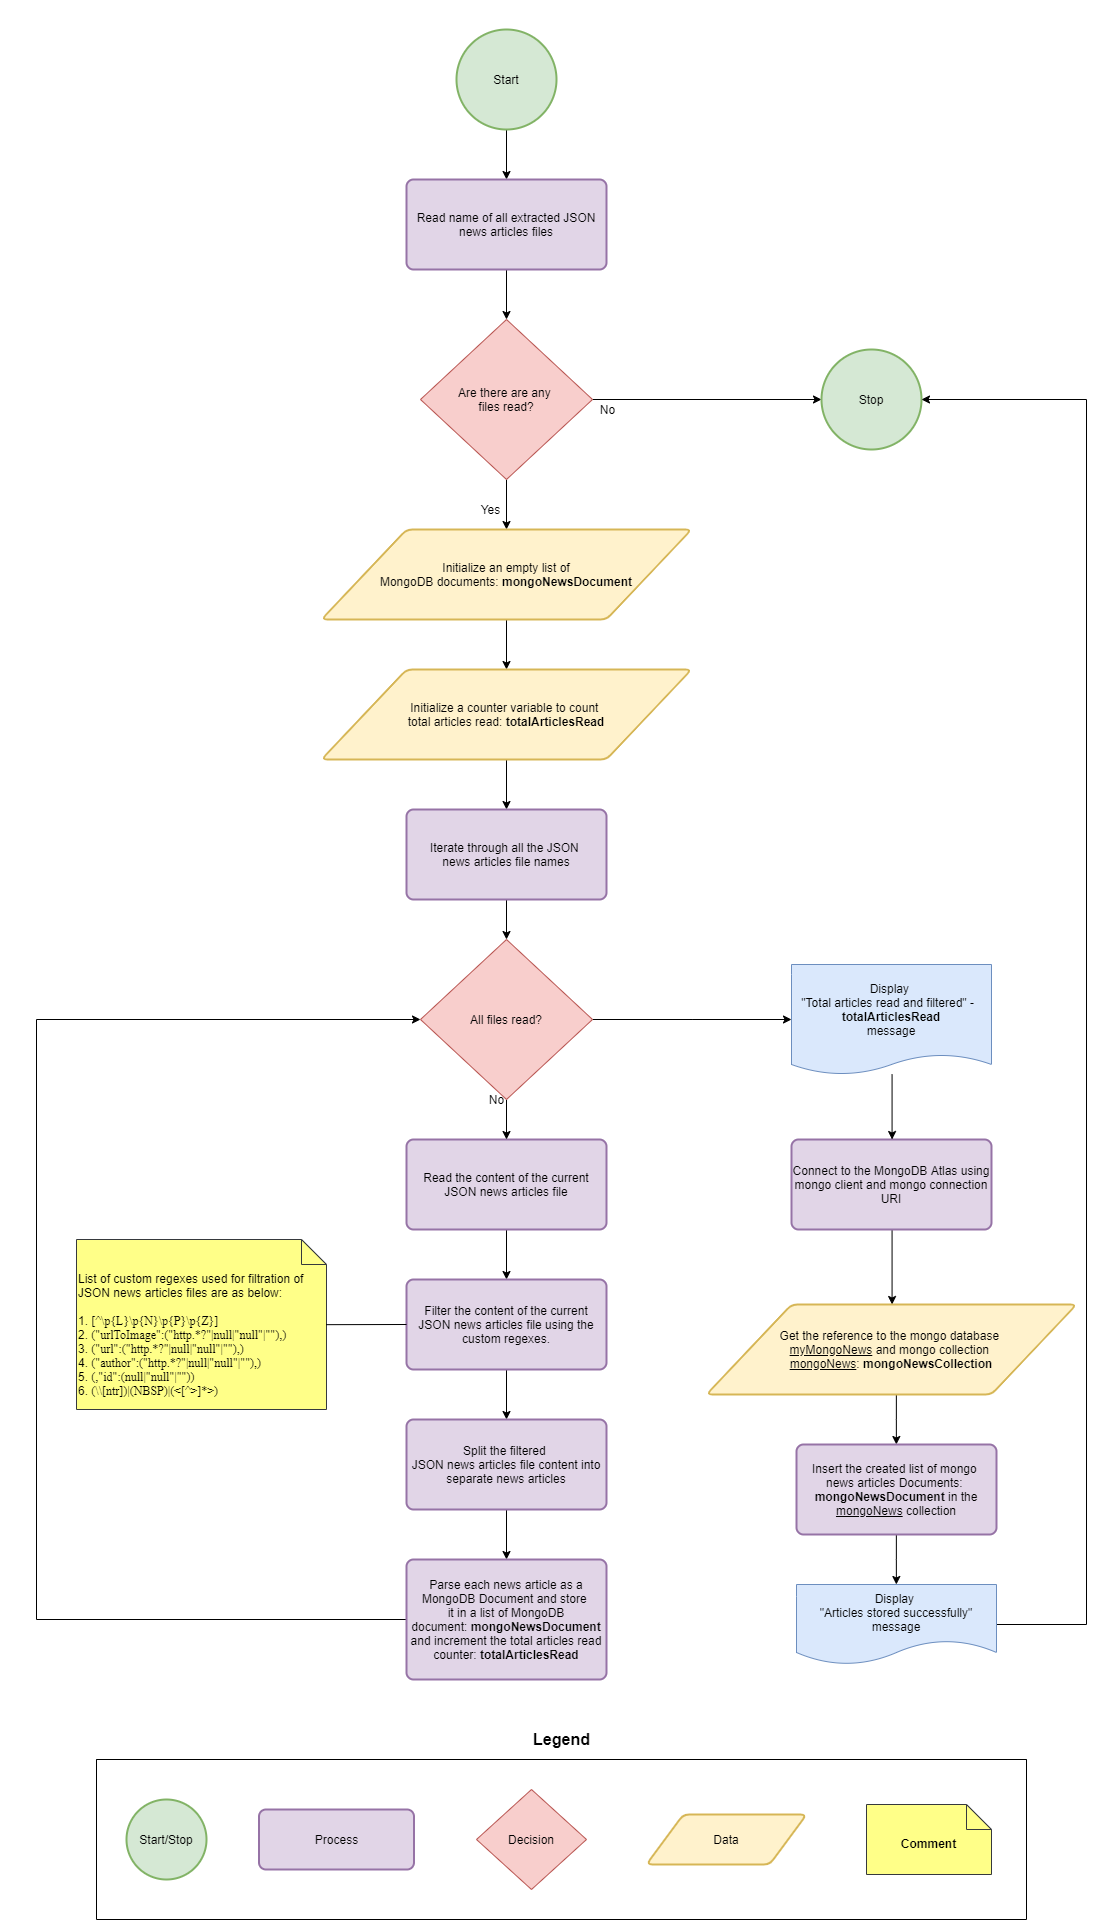

The diagram above was exported from draw.io. Its source (the exported page's mxGraphModel, read from the mxfile embedded in the PNG):
<mxGraphModel dx="2333" dy="1927" grid="1" gridSize="10" guides="1" tooltips="1" connect="1" arrows="1" fold="1" page="1" pageScale="1" pageWidth="850" pageHeight="1100" math="0" shadow="0">
  <root>
    <mxCell id="0" />
    <mxCell id="1" parent="0" />
    <mxCell id="wNbjCapOzUzZijmuqMIr-1" value="" style="edgeStyle=orthogonalEdgeStyle;rounded=0;orthogonalLoop=1;jettySize=auto;html=1;exitX=0.5;exitY=1;exitDx=0;exitDy=0;" edge="1" parent="1" source="wNbjCapOzUzZijmuqMIr-8" target="_NQKYNjM5cvIHBLU_N5V-3">
      <mxGeometry relative="1" as="geometry">
        <mxPoint x="420.0000000000001" y="170" as="sourcePoint" />
      </mxGeometry>
    </mxCell>
    <mxCell id="wNbjCapOzUzZijmuqMIr-7" style="edgeStyle=orthogonalEdgeStyle;rounded=0;orthogonalLoop=1;jettySize=auto;html=1;entryX=0;entryY=0.5;entryDx=0;entryDy=0;entryPerimeter=0;" edge="1" parent="1" source="_NQKYNjM5cvIHBLU_N5V-3" target="wNbjCapOzUzZijmuqMIr-6">
      <mxGeometry relative="1" as="geometry" />
    </mxCell>
    <mxCell id="wNbjCapOzUzZijmuqMIr-12" value="" style="edgeStyle=orthogonalEdgeStyle;rounded=0;orthogonalLoop=1;jettySize=auto;html=1;" edge="1" parent="1" source="_NQKYNjM5cvIHBLU_N5V-3" target="wNbjCapOzUzZijmuqMIr-11">
      <mxGeometry relative="1" as="geometry" />
    </mxCell>
    <mxCell id="_NQKYNjM5cvIHBLU_N5V-3" value="Are there are any &lt;br&gt;files read?" style="rhombus;whiteSpace=wrap;html=1;fillColor=#f8cecc;strokeColor=#b85450;" parent="1" vertex="1">
      <mxGeometry x="334" y="140" width="172" height="160" as="geometry" />
    </mxCell>
    <mxCell id="wNbjCapOzUzZijmuqMIr-5" value="" style="edgeStyle=orthogonalEdgeStyle;rounded=0;orthogonalLoop=1;jettySize=auto;html=1;entryX=0.5;entryY=0;entryDx=0;entryDy=0;" edge="1" parent="1" source="wNbjCapOzUzZijmuqMIr-4" target="wNbjCapOzUzZijmuqMIr-8">
      <mxGeometry relative="1" as="geometry">
        <mxPoint x="420" y="90" as="targetPoint" />
      </mxGeometry>
    </mxCell>
    <mxCell id="wNbjCapOzUzZijmuqMIr-4" value="Start" style="strokeWidth=2;html=1;shape=mxgraph.flowchart.start_2;whiteSpace=wrap;fillColor=#d5e8d4;strokeColor=#82b366;" vertex="1" parent="1">
      <mxGeometry x="370" y="-150" width="100" height="100" as="geometry" />
    </mxCell>
    <mxCell id="wNbjCapOzUzZijmuqMIr-6" value="Stop" style="strokeWidth=2;html=1;shape=mxgraph.flowchart.start_2;whiteSpace=wrap;fillColor=#d5e8d4;strokeColor=#82b366;" vertex="1" parent="1">
      <mxGeometry x="735" y="170" width="100" height="100" as="geometry" />
    </mxCell>
    <mxCell id="wNbjCapOzUzZijmuqMIr-8" value="&lt;span&gt;Read name of all extracted JSON news articles files&lt;/span&gt;" style="rounded=1;whiteSpace=wrap;html=1;absoluteArcSize=1;arcSize=14;strokeWidth=2;fillColor=#e1d5e7;strokeColor=#9673a6;" vertex="1" parent="1">
      <mxGeometry x="320" width="200" height="90" as="geometry" />
    </mxCell>
    <mxCell id="wNbjCapOzUzZijmuqMIr-10" value="No" style="text;html=1;align=center;verticalAlign=middle;resizable=0;points=[];autosize=1;strokeColor=none;" vertex="1" parent="1">
      <mxGeometry x="506" y="220" width="30" height="20" as="geometry" />
    </mxCell>
    <mxCell id="wNbjCapOzUzZijmuqMIr-15" value="" style="edgeStyle=orthogonalEdgeStyle;rounded=0;orthogonalLoop=1;jettySize=auto;html=1;" edge="1" parent="1" source="wNbjCapOzUzZijmuqMIr-11" target="wNbjCapOzUzZijmuqMIr-14">
      <mxGeometry relative="1" as="geometry" />
    </mxCell>
    <mxCell id="wNbjCapOzUzZijmuqMIr-11" value="Initialize an empty list of&lt;br&gt;MongoDB documents: &lt;b&gt;mongoNewsDocument&lt;/b&gt;" style="shape=parallelogram;html=1;strokeWidth=2;perimeter=parallelogramPerimeter;whiteSpace=wrap;rounded=1;arcSize=12;size=0.23;fillColor=#fff2cc;strokeColor=#d6b656;" vertex="1" parent="1">
      <mxGeometry x="235" y="350" width="370" height="90" as="geometry" />
    </mxCell>
    <mxCell id="wNbjCapOzUzZijmuqMIr-13" value="Yes" style="text;html=1;align=center;verticalAlign=middle;resizable=0;points=[];autosize=1;strokeColor=none;" vertex="1" parent="1">
      <mxGeometry x="389" y="320" width="30" height="20" as="geometry" />
    </mxCell>
    <mxCell id="wNbjCapOzUzZijmuqMIr-17" value="" style="edgeStyle=orthogonalEdgeStyle;rounded=0;orthogonalLoop=1;jettySize=auto;html=1;" edge="1" parent="1" source="wNbjCapOzUzZijmuqMIr-14" target="wNbjCapOzUzZijmuqMIr-16">
      <mxGeometry relative="1" as="geometry" />
    </mxCell>
    <mxCell id="wNbjCapOzUzZijmuqMIr-14" value="Initialize a counter variable to count &lt;br&gt;total articles read: &lt;b&gt;totalArticlesRead&lt;/b&gt;" style="shape=parallelogram;html=1;strokeWidth=2;perimeter=parallelogramPerimeter;whiteSpace=wrap;rounded=1;arcSize=12;size=0.23;fillColor=#fff2cc;strokeColor=#d6b656;" vertex="1" parent="1">
      <mxGeometry x="235" y="490" width="370" height="90" as="geometry" />
    </mxCell>
    <mxCell id="wNbjCapOzUzZijmuqMIr-29" value="" style="edgeStyle=orthogonalEdgeStyle;rounded=0;orthogonalLoop=1;jettySize=auto;html=1;" edge="1" parent="1" source="wNbjCapOzUzZijmuqMIr-16" target="wNbjCapOzUzZijmuqMIr-28">
      <mxGeometry relative="1" as="geometry" />
    </mxCell>
    <mxCell id="wNbjCapOzUzZijmuqMIr-16" value="&lt;span&gt;Iterate through all the JSON &lt;br&gt;news articles file names&lt;/span&gt;" style="rounded=1;whiteSpace=wrap;html=1;absoluteArcSize=1;arcSize=14;strokeWidth=2;fillColor=#e1d5e7;strokeColor=#9673a6;" vertex="1" parent="1">
      <mxGeometry x="320" y="630" width="200" height="90" as="geometry" />
    </mxCell>
    <mxCell id="wNbjCapOzUzZijmuqMIr-21" value="" style="edgeStyle=orthogonalEdgeStyle;rounded=0;orthogonalLoop=1;jettySize=auto;html=1;" edge="1" parent="1" source="wNbjCapOzUzZijmuqMIr-18" target="wNbjCapOzUzZijmuqMIr-20">
      <mxGeometry relative="1" as="geometry" />
    </mxCell>
    <mxCell id="wNbjCapOzUzZijmuqMIr-18" value="Read the content of the current&lt;br&gt;JSON news articles file" style="rounded=1;whiteSpace=wrap;html=1;absoluteArcSize=1;arcSize=14;strokeWidth=2;fillColor=#e1d5e7;strokeColor=#9673a6;" vertex="1" parent="1">
      <mxGeometry x="320" y="960" width="200" height="90" as="geometry" />
    </mxCell>
    <mxCell id="wNbjCapOzUzZijmuqMIr-33" value="" style="edgeStyle=orthogonalEdgeStyle;rounded=0;orthogonalLoop=1;jettySize=auto;html=1;" edge="1" parent="1" source="wNbjCapOzUzZijmuqMIr-20" target="wNbjCapOzUzZijmuqMIr-32">
      <mxGeometry relative="1" as="geometry" />
    </mxCell>
    <mxCell id="wNbjCapOzUzZijmuqMIr-20" value="Filter the content of the current JSON news articles file using the custom regexes." style="rounded=1;whiteSpace=wrap;html=1;absoluteArcSize=1;arcSize=14;strokeWidth=2;fillColor=#e1d5e7;strokeColor=#9673a6;" vertex="1" parent="1">
      <mxGeometry x="320" y="1100" width="200" height="90" as="geometry" />
    </mxCell>
    <mxCell id="wNbjCapOzUzZijmuqMIr-24" value="&lt;font style=&quot;font-size: 12px&quot;&gt;List of custom regexes used for filtration of JSON news articles files are as below:&lt;br&gt;&lt;br&gt;1.&amp;nbsp;&lt;span style=&quot;line-height: 107% ; font-family: &amp;#34;times new roman&amp;#34; , serif&quot;&gt;[^\p{L}\p{N}\p{P}\p{Z}]&lt;br&gt;&lt;/span&gt;2.&amp;nbsp;&lt;span style=&quot;line-height: 107% ; font-family: &amp;#34;times new roman&amp;#34; , serif&quot;&gt;(&quot;urlToImage&quot;:(&quot;http.*?&quot;|null|&quot;null&quot;|&quot;&quot;),)&lt;br&gt;&lt;/span&gt;3.&amp;nbsp;&lt;span style=&quot;line-height: 107% ; font-family: &amp;#34;times new roman&amp;#34; , serif&quot;&gt;(&quot;url&quot;:(&quot;http.*?&quot;|null|&quot;null&quot;|&quot;&quot;),)&lt;br&gt;&lt;/span&gt;4.&amp;nbsp;&lt;span style=&quot;line-height: 107% ; font-family: &amp;#34;times new roman&amp;#34; , serif&quot;&gt;(&quot;author&quot;:(&quot;http.*?&quot;|null|&quot;null&quot;|&quot;&quot;),)&lt;br&gt;&lt;/span&gt;5.&amp;nbsp;&lt;span style=&quot;line-height: 107% ; font-family: &amp;#34;times new roman&amp;#34; , serif&quot;&gt;(,&quot;id&quot;:(null|&quot;null&quot;|&quot;&quot;))&lt;br&gt;&lt;/span&gt;6.&amp;nbsp;&lt;span style=&quot;line-height: 107% ; font-family: &amp;#34;times new roman&amp;#34; , serif&quot;&gt;(\\[ntr])|(NBSP)|(&amp;lt;[^&amp;gt;]*&amp;gt;)&lt;/span&gt;&lt;/font&gt;&lt;b&gt;&lt;br&gt;&lt;/b&gt;" style="shape=note2;boundedLbl=1;whiteSpace=wrap;html=1;size=25;verticalAlign=top;align=left;fillColor=#ffff88;strokeColor=#36393d;" vertex="1" parent="1">
      <mxGeometry x="-10" y="1060" width="250" height="170" as="geometry" />
    </mxCell>
    <mxCell id="wNbjCapOzUzZijmuqMIr-27" value="" style="endArrow=none;html=1;entryX=0;entryY=0.5;entryDx=0;entryDy=0;exitX=0.999;exitY=0.501;exitDx=0;exitDy=0;exitPerimeter=0;" edge="1" parent="1" source="wNbjCapOzUzZijmuqMIr-24" target="wNbjCapOzUzZijmuqMIr-20">
      <mxGeometry width="50" height="50" relative="1" as="geometry">
        <mxPoint x="243" y="1145" as="sourcePoint" />
        <mxPoint x="310" y="1170" as="targetPoint" />
      </mxGeometry>
    </mxCell>
    <mxCell id="wNbjCapOzUzZijmuqMIr-30" value="" style="edgeStyle=orthogonalEdgeStyle;rounded=0;orthogonalLoop=1;jettySize=auto;html=1;" edge="1" parent="1" source="wNbjCapOzUzZijmuqMIr-28" target="wNbjCapOzUzZijmuqMIr-18">
      <mxGeometry relative="1" as="geometry" />
    </mxCell>
    <mxCell id="wNbjCapOzUzZijmuqMIr-51" style="edgeStyle=elbowEdgeStyle;rounded=0;orthogonalLoop=1;jettySize=auto;html=1;entryX=0;entryY=0.5;entryDx=0;entryDy=0;" edge="1" parent="1" source="wNbjCapOzUzZijmuqMIr-28" target="wNbjCapOzUzZijmuqMIr-49">
      <mxGeometry relative="1" as="geometry" />
    </mxCell>
    <mxCell id="wNbjCapOzUzZijmuqMIr-28" value="All files read?" style="rhombus;whiteSpace=wrap;html=1;fillColor=#f8cecc;strokeColor=#b85450;" vertex="1" parent="1">
      <mxGeometry x="334" y="760" width="172" height="160" as="geometry" />
    </mxCell>
    <mxCell id="wNbjCapOzUzZijmuqMIr-31" value="No" style="text;html=1;align=center;verticalAlign=middle;resizable=0;points=[];autosize=1;strokeColor=none;" vertex="1" parent="1">
      <mxGeometry x="395" y="910" width="30" height="20" as="geometry" />
    </mxCell>
    <mxCell id="wNbjCapOzUzZijmuqMIr-35" value="" style="edgeStyle=orthogonalEdgeStyle;rounded=0;orthogonalLoop=1;jettySize=auto;html=1;" edge="1" parent="1" source="wNbjCapOzUzZijmuqMIr-32" target="wNbjCapOzUzZijmuqMIr-34">
      <mxGeometry relative="1" as="geometry" />
    </mxCell>
    <mxCell id="wNbjCapOzUzZijmuqMIr-32" value="Split the filtered &lt;br&gt;JSON news articles file content into separate news articles" style="rounded=1;whiteSpace=wrap;html=1;absoluteArcSize=1;arcSize=14;strokeWidth=2;fillColor=#e1d5e7;strokeColor=#9673a6;" vertex="1" parent="1">
      <mxGeometry x="320" y="1240" width="200" height="90" as="geometry" />
    </mxCell>
    <mxCell id="wNbjCapOzUzZijmuqMIr-38" style="edgeStyle=elbowEdgeStyle;rounded=0;orthogonalLoop=1;jettySize=auto;html=1;entryX=0;entryY=0.5;entryDx=0;entryDy=0;" edge="1" parent="1" source="wNbjCapOzUzZijmuqMIr-34" target="wNbjCapOzUzZijmuqMIr-28">
      <mxGeometry relative="1" as="geometry">
        <Array as="points">
          <mxPoint x="-50" y="1110" />
        </Array>
      </mxGeometry>
    </mxCell>
    <mxCell id="wNbjCapOzUzZijmuqMIr-34" value="Parse each news article as a MongoDB Document and store &lt;br&gt;it in a list of MongoDB document:&amp;nbsp;&lt;b&gt;mongoNewsDocument &lt;/b&gt;and increment the total articles read counter:&amp;nbsp;&lt;b&gt;totalArticlesRead&lt;/b&gt;" style="rounded=1;whiteSpace=wrap;html=1;absoluteArcSize=1;arcSize=14;strokeWidth=2;fillColor=#e1d5e7;strokeColor=#9673a6;" vertex="1" parent="1">
      <mxGeometry x="320" y="1380" width="200" height="120" as="geometry" />
    </mxCell>
    <mxCell id="wNbjCapOzUzZijmuqMIr-42" value="" style="edgeStyle=elbowEdgeStyle;rounded=0;orthogonalLoop=1;jettySize=auto;html=1;" edge="1" parent="1" source="wNbjCapOzUzZijmuqMIr-39" target="wNbjCapOzUzZijmuqMIr-41">
      <mxGeometry relative="1" as="geometry" />
    </mxCell>
    <mxCell id="wNbjCapOzUzZijmuqMIr-39" value="Connect to the MongoDB Atlas using mongo client and mongo connection URI" style="rounded=1;whiteSpace=wrap;html=1;absoluteArcSize=1;arcSize=14;strokeWidth=2;fillColor=#e1d5e7;strokeColor=#9673a6;" vertex="1" parent="1">
      <mxGeometry x="705" y="960" width="200" height="90" as="geometry" />
    </mxCell>
    <mxCell id="wNbjCapOzUzZijmuqMIr-47" value="" style="edgeStyle=elbowEdgeStyle;rounded=0;orthogonalLoop=1;jettySize=auto;html=1;" edge="1" parent="1" source="wNbjCapOzUzZijmuqMIr-41" target="wNbjCapOzUzZijmuqMIr-44">
      <mxGeometry relative="1" as="geometry" />
    </mxCell>
    <mxCell id="wNbjCapOzUzZijmuqMIr-41" value="Get the reference to the mongo database &lt;br&gt;&lt;u&gt;myMongoNews&lt;/u&gt; and mongo collection&amp;nbsp;&lt;br&gt;&lt;u&gt;mongoNews&lt;/u&gt;: &lt;b&gt;mongoNewsCollection&lt;/b&gt;" style="shape=parallelogram;html=1;strokeWidth=2;perimeter=parallelogramPerimeter;whiteSpace=wrap;rounded=1;arcSize=12;size=0.23;fillColor=#fff2cc;strokeColor=#d6b656;" vertex="1" parent="1">
      <mxGeometry x="620" y="1125" width="370" height="90" as="geometry" />
    </mxCell>
    <mxCell id="wNbjCapOzUzZijmuqMIr-46" value="" style="edgeStyle=elbowEdgeStyle;rounded=0;orthogonalLoop=1;jettySize=auto;html=1;" edge="1" parent="1" source="wNbjCapOzUzZijmuqMIr-44" target="wNbjCapOzUzZijmuqMIr-45">
      <mxGeometry relative="1" as="geometry" />
    </mxCell>
    <mxCell id="wNbjCapOzUzZijmuqMIr-44" value="Insert the created list of mongo &lt;br&gt;news articles Documents:&amp;nbsp;&lt;br&gt;&lt;b&gt;mongoNewsDocument &lt;/b&gt;in the &lt;u&gt;mongoNews&lt;/u&gt; collection" style="rounded=1;whiteSpace=wrap;html=1;absoluteArcSize=1;arcSize=14;strokeWidth=2;fillColor=#e1d5e7;strokeColor=#9673a6;" vertex="1" parent="1">
      <mxGeometry x="710" y="1265" width="200" height="90" as="geometry" />
    </mxCell>
    <mxCell id="wNbjCapOzUzZijmuqMIr-48" style="edgeStyle=elbowEdgeStyle;rounded=0;orthogonalLoop=1;jettySize=auto;html=1;entryX=1;entryY=0.5;entryDx=0;entryDy=0;entryPerimeter=0;" edge="1" parent="1" source="wNbjCapOzUzZijmuqMIr-45" target="wNbjCapOzUzZijmuqMIr-6">
      <mxGeometry relative="1" as="geometry">
        <Array as="points">
          <mxPoint x="1000" y="760" />
        </Array>
      </mxGeometry>
    </mxCell>
    <mxCell id="wNbjCapOzUzZijmuqMIr-45" value="Display &lt;br&gt;&quot;Articles stored successfully&quot; message" style="shape=document;whiteSpace=wrap;html=1;boundedLbl=1;fillColor=#dae8fc;strokeColor=#6c8ebf;" vertex="1" parent="1">
      <mxGeometry x="710" y="1405" width="200" height="80" as="geometry" />
    </mxCell>
    <mxCell id="wNbjCapOzUzZijmuqMIr-50" value="" style="edgeStyle=elbowEdgeStyle;rounded=0;orthogonalLoop=1;jettySize=auto;html=1;" edge="1" parent="1" source="wNbjCapOzUzZijmuqMIr-49" target="wNbjCapOzUzZijmuqMIr-39">
      <mxGeometry relative="1" as="geometry" />
    </mxCell>
    <mxCell id="wNbjCapOzUzZijmuqMIr-49" value="Display &lt;br&gt;&quot;Total articles read and filtered&quot; -&amp;nbsp; &lt;br&gt;&lt;b&gt;totalArticlesRead&lt;/b&gt;&lt;br&gt;message" style="shape=document;whiteSpace=wrap;html=1;boundedLbl=1;size=0.18181818181818182;fillColor=#dae8fc;strokeColor=#6c8ebf;" vertex="1" parent="1">
      <mxGeometry x="705" y="785" width="200" height="110" as="geometry" />
    </mxCell>
    <mxCell id="wNbjCapOzUzZijmuqMIr-52" value="Start/Stop" style="strokeWidth=2;html=1;shape=mxgraph.flowchart.start_2;whiteSpace=wrap;fillColor=#d5e8d4;strokeColor=#82b366;" vertex="1" parent="1">
      <mxGeometry x="40" y="1620" width="80" height="80" as="geometry" />
    </mxCell>
    <mxCell id="wNbjCapOzUzZijmuqMIr-53" value="&lt;span&gt;Process&lt;/span&gt;" style="rounded=1;whiteSpace=wrap;html=1;absoluteArcSize=1;arcSize=14;strokeWidth=2;fillColor=#e1d5e7;strokeColor=#9673a6;" vertex="1" parent="1">
      <mxGeometry x="172.5" y="1630" width="155" height="60" as="geometry" />
    </mxCell>
    <mxCell id="wNbjCapOzUzZijmuqMIr-55" value="Data" style="shape=parallelogram;html=1;strokeWidth=2;perimeter=parallelogramPerimeter;whiteSpace=wrap;rounded=1;arcSize=12;size=0.23;fillColor=#fff2cc;strokeColor=#d6b656;" vertex="1" parent="1">
      <mxGeometry x="560" y="1635" width="160" height="50" as="geometry" />
    </mxCell>
    <mxCell id="wNbjCapOzUzZijmuqMIr-56" value="&lt;div&gt;&lt;b&gt;Comment&lt;/b&gt;&lt;/div&gt;" style="shape=note2;boundedLbl=1;whiteSpace=wrap;html=1;size=25;verticalAlign=top;align=center;fillColor=#ffff88;strokeColor=#36393d;" vertex="1" parent="1">
      <mxGeometry x="780" y="1625" width="125" height="70" as="geometry" />
    </mxCell>
    <mxCell id="wNbjCapOzUzZijmuqMIr-58" value="" style="swimlane;startSize=0;" vertex="1" parent="1">
      <mxGeometry x="10" y="1580" width="930" height="160" as="geometry" />
    </mxCell>
    <mxCell id="wNbjCapOzUzZijmuqMIr-54" value="Decision" style="rhombus;whiteSpace=wrap;html=1;fillColor=#f8cecc;strokeColor=#b85450;" vertex="1" parent="wNbjCapOzUzZijmuqMIr-58">
      <mxGeometry x="380" y="30" width="110" height="100" as="geometry" />
    </mxCell>
    <mxCell id="wNbjCapOzUzZijmuqMIr-59" value="&lt;font style=&quot;font-size: 16px&quot;&gt;&lt;b&gt;Legend&lt;/b&gt;&lt;/font&gt;" style="text;html=1;align=center;verticalAlign=middle;resizable=0;points=[];autosize=1;strokeColor=none;" vertex="1" parent="1">
      <mxGeometry x="440" y="1550" width="70" height="20" as="geometry" />
    </mxCell>
  </root>
</mxGraphModel>